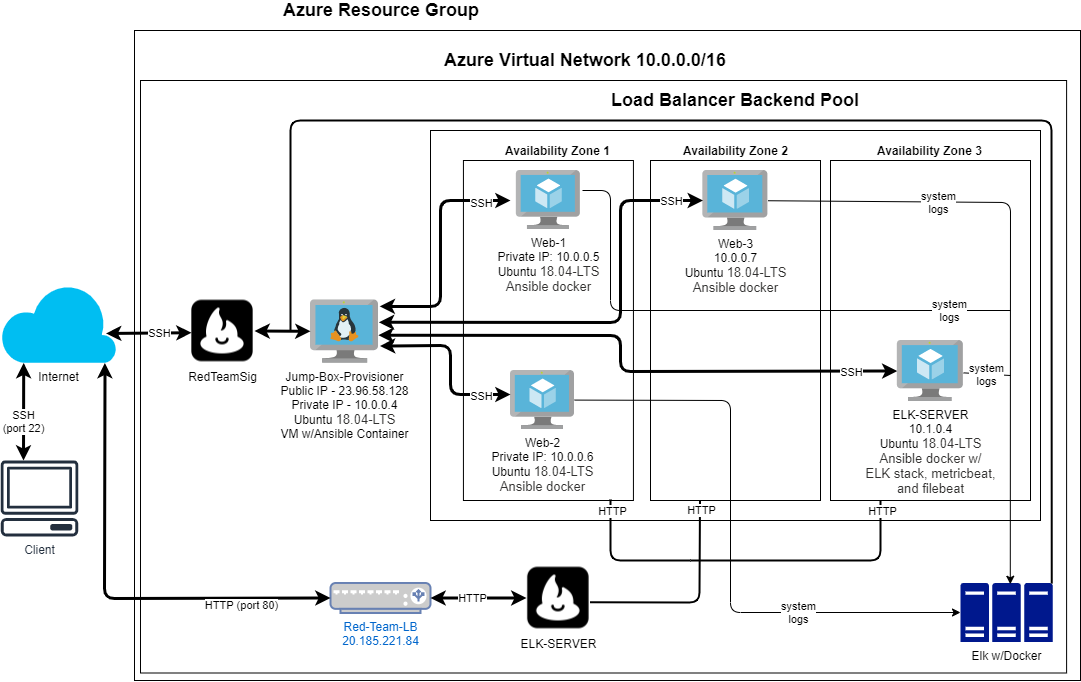

The diagram above was exported from draw.io. Its source (the exported page's mxGraphModel, read from the mxfile embedded in the PNG):
<mxGraphModel dx="1902" dy="895" grid="1" gridSize="10" guides="1" tooltips="1" connect="1" arrows="1" fold="1" page="1" pageScale="1" pageWidth="1100" pageHeight="850" math="0" shadow="0">
  <root>
    <mxCell id="0" />
    <mxCell id="1" parent="0" />
    <mxCell id="tbF6fNvu1Po0hw9a9cXZ-75" value="" style="rounded=0;whiteSpace=wrap;html=1;fillColor=none;fontSize=18;" vertex="1" parent="1">
      <mxGeometry x="-950" y="100" width="926.1" height="592.5" as="geometry" />
    </mxCell>
    <mxCell id="tbF6fNvu1Po0hw9a9cXZ-76" value="" style="rounded=0;whiteSpace=wrap;html=1;fillColor=none;fontSize=18;" vertex="1" parent="1">
      <mxGeometry x="-956" y="50" width="946" height="650" as="geometry" />
    </mxCell>
    <mxCell id="tbF6fNvu1Po0hw9a9cXZ-68" value="" style="rounded=0;whiteSpace=wrap;html=1;fillColor=none;" vertex="1" parent="1">
      <mxGeometry x="-660" y="150" width="610" height="390" as="geometry" />
    </mxCell>
    <mxCell id="tbF6fNvu1Po0hw9a9cXZ-25" value="" style="rounded=0;whiteSpace=wrap;html=1;fillColor=none;" vertex="1" parent="1">
      <mxGeometry x="-627.07" y="180" width="170" height="340" as="geometry" />
    </mxCell>
    <mxCell id="tbF6fNvu1Po0hw9a9cXZ-26" value="" style="rounded=0;whiteSpace=wrap;html=1;fillColor=none;" vertex="1" parent="1">
      <mxGeometry x="-440" y="180" width="170" height="340" as="geometry" />
    </mxCell>
    <mxCell id="tbF6fNvu1Po0hw9a9cXZ-27" value="" style="rounded=0;whiteSpace=wrap;html=1;fillColor=none;" vertex="1" parent="1">
      <mxGeometry x="-260" y="180" width="200" height="340" as="geometry" />
    </mxCell>
    <mxCell id="5ptaeejLJYsR46iHt2zK-1" value="Client" style="outlineConnect=0;fontColor=#232F3E;gradientColor=none;fillColor=#232F3E;strokeColor=none;dashed=0;verticalLabelPosition=bottom;verticalAlign=top;align=center;html=1;fontSize=12;fontStyle=0;aspect=fixed;pointerEvents=1;shape=mxgraph.aws4.client;" parent="1" vertex="1">
      <mxGeometry x="-1090" y="480" width="78" height="76" as="geometry" />
    </mxCell>
    <mxCell id="5ptaeejLJYsR46iHt2zK-2" value="Internet" style="verticalLabelPosition=bottom;html=1;verticalAlign=top;align=center;strokeColor=none;fillColor=#00BEF2;shape=mxgraph.azure.cloud;" parent="1" vertex="1">
      <mxGeometry x="-1090" y="302.5" width="116" height="80" as="geometry" />
    </mxCell>
    <mxCell id="5ptaeejLJYsR46iHt2zK-4" value="" style="endArrow=classic;startArrow=classic;html=1;strokeWidth=3;entryX=0.2;entryY=1;entryDx=0;entryDy=0;entryPerimeter=0;" parent="1" edge="1" target="5ptaeejLJYsR46iHt2zK-2">
      <mxGeometry width="50" height="50" relative="1" as="geometry">
        <mxPoint x="-1067" y="480" as="sourcePoint" />
        <mxPoint x="-1060" y="380" as="targetPoint" />
      </mxGeometry>
    </mxCell>
    <mxCell id="5ptaeejLJYsR46iHt2zK-5" value="SSH&lt;br&gt;(port 22)" style="edgeLabel;html=1;align=center;verticalAlign=middle;resizable=0;points=[];" parent="5ptaeejLJYsR46iHt2zK-4" vertex="1" connectable="0">
      <mxGeometry x="-0.24" relative="1" as="geometry">
        <mxPoint x="-1" y="-3.33" as="offset" />
      </mxGeometry>
    </mxCell>
    <mxCell id="5ptaeejLJYsR46iHt2zK-6" value="" style="endArrow=classic;startArrow=classic;html=1;entryX=0.016;entryY=0.527;entryDx=0;entryDy=0;exitX=0.91;exitY=0.631;exitDx=0;exitDy=0;exitPerimeter=0;strokeWidth=3;entryPerimeter=0;" parent="1" edge="1" target="5ptaeejLJYsR46iHt2zK-9" source="5ptaeejLJYsR46iHt2zK-2">
      <mxGeometry width="50" height="50" relative="1" as="geometry">
        <mxPoint x="-860" y="349.5" as="sourcePoint" />
        <mxPoint x="-800" y="350" as="targetPoint" />
      </mxGeometry>
    </mxCell>
    <mxCell id="5ptaeejLJYsR46iHt2zK-7" value="SSH" style="edgeLabel;html=1;align=center;verticalAlign=middle;resizable=0;points=[];" parent="5ptaeejLJYsR46iHt2zK-6" vertex="1" connectable="0">
      <mxGeometry x="0.6027" y="-2" relative="1" as="geometry">
        <mxPoint x="-15.560000000000002" y="-1.9999999999999998" as="offset" />
      </mxGeometry>
    </mxCell>
    <mxCell id="5ptaeejLJYsR46iHt2zK-9" value="RedTeamSig" style="shape=image;html=1;verticalAlign=top;verticalLabelPosition=bottom;labelBackgroundColor=#ffffff;imageAspect=0;aspect=fixed;image=https://cdn1.iconfinder.com/data/icons/social-media-vol-2-1/24/_feed_burner-128.png" parent="1" vertex="1">
      <mxGeometry x="-900" y="318.5" width="64" height="64" as="geometry" />
    </mxCell>
    <mxCell id="5ptaeejLJYsR46iHt2zK-10" value="Red-Team-LB&lt;br&gt;20.185.221.84" style="fontColor=#0066CC;verticalAlign=top;verticalLabelPosition=bottom;labelPosition=center;align=center;html=1;outlineConnect=0;fillColor=#CCCCCC;strokeColor=#6881B3;gradientColor=none;gradientDirection=north;strokeWidth=2;shape=mxgraph.networks.load_balancer;" parent="1" vertex="1">
      <mxGeometry x="-760" y="602.5" width="100" height="30" as="geometry" />
    </mxCell>
    <mxCell id="5ptaeejLJYsR46iHt2zK-11" value="" style="endArrow=classic;startArrow=classic;html=1;exitX=0.9;exitY=1;exitDx=0;exitDy=0;exitPerimeter=0;entryX=0;entryY=0.5;entryDx=0;entryDy=0;entryPerimeter=0;strokeWidth=3;" parent="1" source="5ptaeejLJYsR46iHt2zK-2" target="5ptaeejLJYsR46iHt2zK-10" edge="1">
      <mxGeometry width="50" height="50" relative="1" as="geometry">
        <mxPoint x="-892" y="507.5" as="sourcePoint" />
        <mxPoint x="-780" y="640" as="targetPoint" />
        <Array as="points">
          <mxPoint x="-986" y="618" />
        </Array>
      </mxGeometry>
    </mxCell>
    <mxCell id="5ptaeejLJYsR46iHt2zK-12" value="HTTP (port 80)" style="edgeLabel;html=1;align=center;verticalAlign=middle;resizable=0;points=[];" parent="5ptaeejLJYsR46iHt2zK-11" vertex="1" connectable="0">
      <mxGeometry x="-0.0205" y="21" relative="1" as="geometry">
        <mxPoint x="114.97" y="15.359999999999987" as="offset" />
      </mxGeometry>
    </mxCell>
    <mxCell id="5ptaeejLJYsR46iHt2zK-14" value="ELK-SERVER" style="shape=image;html=1;verticalAlign=top;verticalLabelPosition=bottom;labelBackgroundColor=#ffffff;imageAspect=0;aspect=fixed;image=https://cdn1.iconfinder.com/data/icons/social-media-vol-2-1/24/_feed_burner-128.png" parent="1" vertex="1">
      <mxGeometry x="-564.11" y="585.5" width="64" height="64" as="geometry" />
    </mxCell>
    <mxCell id="5ptaeejLJYsR46iHt2zK-15" value="" style="endArrow=classic;startArrow=classic;html=1;entryX=1;entryY=0.5;entryDx=0;entryDy=0;entryPerimeter=0;exitX=0;exitY=0.5;exitDx=0;exitDy=0;strokeWidth=3;" parent="1" edge="1" target="5ptaeejLJYsR46iHt2zK-10" source="5ptaeejLJYsR46iHt2zK-14">
      <mxGeometry width="50" height="50" relative="1" as="geometry">
        <mxPoint x="-554.24" y="547.5799999999999" as="sourcePoint" />
        <mxPoint x="-624.24" y="547.5799999999999" as="targetPoint" />
      </mxGeometry>
    </mxCell>
    <mxCell id="5ptaeejLJYsR46iHt2zK-16" value="HTTP" style="edgeLabel;html=1;align=center;verticalAlign=middle;resizable=0;points=[];" parent="5ptaeejLJYsR46iHt2zK-15" vertex="1" connectable="0">
      <mxGeometry x="-0.3733" y="2" relative="1" as="geometry">
        <mxPoint x="-25.119999999999997" y="-2" as="offset" />
      </mxGeometry>
    </mxCell>
    <mxCell id="5ptaeejLJYsR46iHt2zK-17" value="Jump-Box-Provisioner&lt;br&gt;Public IP - 23.96.58.128&lt;br&gt;Private IP - 10.0.0.4&lt;br&gt;Ubuntu&amp;nbsp;&lt;span style=&quot;color: rgb(50 , 49 , 48) ; font-size: 13px&quot;&gt;18.04-LTS&lt;br&gt;&lt;/span&gt;VM w/Ansible Container" style="aspect=fixed;html=1;points=[];align=center;image;fontSize=12;image=img/lib/mscae/VM_Linux.svg;" parent="1" vertex="1">
      <mxGeometry x="-780" y="319.5" width="68.48" height="63" as="geometry" />
    </mxCell>
    <mxCell id="5ptaeejLJYsR46iHt2zK-18" value="Web-1&lt;br&gt;Private IP: 10.0.0.5&lt;br&gt;Ubuntu&amp;nbsp;&lt;span style=&quot;color: rgb(50 , 49 , 48) ; font-family: &amp;#34;az_ea_font&amp;#34; , &amp;#34;segoe ui&amp;#34; , &amp;#34;az_font&amp;#34; , , , &amp;#34;blinkmacsystemfont&amp;#34; , &amp;#34;roboto&amp;#34; , &amp;#34;oxygen&amp;#34; , &amp;#34;ubuntu&amp;#34; , &amp;#34;cantarell&amp;#34; , &amp;#34;open sans&amp;#34; , &amp;#34;helvetica neue&amp;#34; , sans-serif ; font-size: 13px&quot;&gt;18.04-LTS&lt;br&gt;Ansible docker&lt;br&gt;&lt;/span&gt;" style="aspect=fixed;html=1;points=[];align=center;image;fontSize=12;image=img/lib/mscae/Virtual_Machine.svg;" parent="1" vertex="1">
      <mxGeometry x="-574.14" y="190" width="64.13" height="59" as="geometry" />
    </mxCell>
    <mxCell id="5ptaeejLJYsR46iHt2zK-19" value="Web-2&lt;br&gt;Private IP: 10.0.0.6&lt;br&gt;Ubuntu&amp;nbsp;&lt;span style=&quot;color: rgb(50 , 49 , 48) ; font-family: &amp;#34;az_ea_font&amp;#34; , &amp;#34;segoe ui&amp;#34; , &amp;#34;az_font&amp;#34; , , , &amp;#34;blinkmacsystemfont&amp;#34; , &amp;#34;roboto&amp;#34; , &amp;#34;oxygen&amp;#34; , &amp;#34;ubuntu&amp;#34; , &amp;#34;cantarell&amp;#34; , &amp;#34;open sans&amp;#34; , &amp;#34;helvetica neue&amp;#34; , sans-serif ; font-size: 13px&quot;&gt;18.04-LTS&lt;br&gt;Ansible docker&lt;br&gt;&lt;/span&gt;" style="aspect=fixed;html=1;points=[];align=center;image;fontSize=12;image=img/lib/mscae/Virtual_Machine.svg;" parent="1" vertex="1">
      <mxGeometry x="-580" y="390" width="64.13" height="59" as="geometry" />
    </mxCell>
    <mxCell id="5ptaeejLJYsR46iHt2zK-24" value="" style="endArrow=classic;startArrow=classic;html=1;exitX=1.011;exitY=0.101;exitDx=0;exitDy=0;exitPerimeter=0;strokeWidth=3;" parent="1" edge="1" source="5ptaeejLJYsR46iHt2zK-17">
      <mxGeometry width="50" height="50" relative="1" as="geometry">
        <mxPoint x="-610" y="340" as="sourcePoint" />
        <mxPoint x="-580" y="220" as="targetPoint" />
        <Array as="points">
          <mxPoint x="-650" y="326" />
          <mxPoint x="-650" y="220" />
        </Array>
      </mxGeometry>
    </mxCell>
    <mxCell id="tbF6fNvu1Po0hw9a9cXZ-12" value="SSH" style="edgeLabel;html=1;align=center;verticalAlign=middle;resizable=0;points=[];" vertex="1" connectable="0" parent="5ptaeejLJYsR46iHt2zK-24">
      <mxGeometry x="-0.2561" relative="1" as="geometry">
        <mxPoint x="40" y="-76.32" as="offset" />
      </mxGeometry>
    </mxCell>
    <mxCell id="5ptaeejLJYsR46iHt2zK-25" value="" style="endArrow=classic;startArrow=classic;html=1;entryX=0;entryY=0.407;entryDx=0;entryDy=0;entryPerimeter=0;exitX=1.015;exitY=0.73;exitDx=0;exitDy=0;exitPerimeter=0;strokeWidth=3;" parent="1" edge="1" target="5ptaeejLJYsR46iHt2zK-19" source="5ptaeejLJYsR46iHt2zK-17">
      <mxGeometry width="50" height="50" relative="1" as="geometry">
        <mxPoint x="-690" y="360" as="sourcePoint" />
        <mxPoint x="-590" y="392" as="targetPoint" />
        <Array as="points">
          <mxPoint x="-640" y="365" />
          <mxPoint x="-640" y="414" />
        </Array>
      </mxGeometry>
    </mxCell>
    <mxCell id="tbF6fNvu1Po0hw9a9cXZ-31" value="SSH" style="edgeLabel;html=1;align=center;verticalAlign=middle;resizable=0;points=[];" vertex="1" connectable="0" parent="5ptaeejLJYsR46iHt2zK-25">
      <mxGeometry x="0.674" y="-1" relative="1" as="geometry">
        <mxPoint as="offset" />
      </mxGeometry>
    </mxCell>
    <mxCell id="5ptaeejLJYsR46iHt2zK-28" value="" style="endArrow=classic;startArrow=classic;html=1;exitX=1;exitY=0.5;exitDx=0;exitDy=0;strokeWidth=3;" parent="1" source="5ptaeejLJYsR46iHt2zK-9" edge="1" target="5ptaeejLJYsR46iHt2zK-17">
      <mxGeometry width="50" height="50" relative="1" as="geometry">
        <mxPoint x="-720" y="350" as="sourcePoint" />
        <mxPoint x="-690" y="350" as="targetPoint" />
      </mxGeometry>
    </mxCell>
    <mxCell id="5ptaeejLJYsR46iHt2zK-31" value="Web-3&lt;br&gt;10.0.0.7&lt;br&gt;Ubuntu&amp;nbsp;&lt;span style=&quot;color: rgb(50 , 49 , 48) ; font-family: &amp;#34;az_ea_font&amp;#34; , &amp;#34;segoe ui&amp;#34; , &amp;#34;az_font&amp;#34; , , , &amp;#34;blinkmacsystemfont&amp;#34; , &amp;#34;roboto&amp;#34; , &amp;#34;oxygen&amp;#34; , &amp;#34;ubuntu&amp;#34; , &amp;#34;cantarell&amp;#34; , &amp;#34;open sans&amp;#34; , &amp;#34;helvetica neue&amp;#34; , sans-serif ; font-size: 13px&quot;&gt;18.04-LTS&lt;br&gt;Ansible docker&lt;br&gt;&lt;/span&gt;" style="aspect=fixed;html=1;points=[];align=center;image;fontSize=12;image=img/lib/mscae/Virtual_Machine.svg;" parent="1" vertex="1">
      <mxGeometry x="-387.61" y="190" width="65.22" height="60" as="geometry" />
    </mxCell>
    <mxCell id="5ptaeejLJYsR46iHt2zK-33" value="" style="endArrow=classic;startArrow=classic;html=1;exitX=0.999;exitY=0.338;exitDx=0;exitDy=0;exitPerimeter=0;strokeWidth=3;" parent="1" edge="1" target="5ptaeejLJYsR46iHt2zK-31">
      <mxGeometry width="50" height="50" relative="1" as="geometry">
        <mxPoint x="-711.58848" y="341.794" as="sourcePoint" />
        <mxPoint x="-389" y="222" as="targetPoint" />
        <Array as="points">
          <mxPoint x="-470" y="342" />
          <mxPoint x="-470" y="220" />
        </Array>
      </mxGeometry>
    </mxCell>
    <mxCell id="5ptaeejLJYsR46iHt2zK-39" value="SSH" style="edgeLabel;html=1;align=center;verticalAlign=middle;resizable=0;points=[];" parent="5ptaeejLJYsR46iHt2zK-33" vertex="1" connectable="0">
      <mxGeometry x="0.0437" y="22" relative="1" as="geometry">
        <mxPoint x="58.709999999999994" y="-99.99000000000001" as="offset" />
      </mxGeometry>
    </mxCell>
    <mxCell id="5ptaeejLJYsR46iHt2zK-37" value="Elk w/Docker" style="aspect=fixed;pointerEvents=1;shadow=0;dashed=0;html=1;strokeColor=none;labelPosition=center;verticalLabelPosition=bottom;verticalAlign=top;align=center;fillColor=#00188D;shape=mxgraph.mscae.enterprise.server_farm" parent="1" vertex="1">
      <mxGeometry x="-130" y="602.5" width="92.19" height="59" as="geometry" />
    </mxCell>
    <mxCell id="5ptaeejLJYsR46iHt2zK-44" value="" style="endArrow=none;html=1;entryX=0.99;entryY=0.01;entryDx=0;entryDy=0;entryPerimeter=0;strokeWidth=2;" parent="1" target="5ptaeejLJYsR46iHt2zK-37" edge="1">
      <mxGeometry width="50" height="50" relative="1" as="geometry">
        <mxPoint x="-800" y="350" as="sourcePoint" />
        <mxPoint x="-80" y="490" as="targetPoint" />
        <Array as="points">
          <mxPoint x="-800" y="140" />
          <mxPoint x="-39" y="140" />
        </Array>
      </mxGeometry>
    </mxCell>
    <mxCell id="tbF6fNvu1Po0hw9a9cXZ-14" value="" style="endArrow=classic;startArrow=classic;html=1;strokeWidth=3;exitX=0.991;exitY=0.558;exitDx=0;exitDy=0;exitPerimeter=0;" edge="1" parent="1" source="5ptaeejLJYsR46iHt2zK-17" target="5ptaeejLJYsR46iHt2zK-32">
      <mxGeometry width="50" height="50" relative="1" as="geometry">
        <mxPoint x="-691" y="360" as="sourcePoint" />
        <mxPoint x="-239" y="351" as="targetPoint" />
        <Array as="points">
          <mxPoint x="-470" y="355" />
          <mxPoint x="-470" y="391" />
        </Array>
      </mxGeometry>
    </mxCell>
    <mxCell id="tbF6fNvu1Po0hw9a9cXZ-15" value="SSH" style="edgeLabel;html=1;align=center;verticalAlign=middle;resizable=0;points=[];" vertex="1" connectable="0" parent="tbF6fNvu1Po0hw9a9cXZ-14">
      <mxGeometry x="0.5577" y="-3" relative="1" as="geometry">
        <mxPoint x="76.39" y="-2.85" as="offset" />
      </mxGeometry>
    </mxCell>
    <mxCell id="tbF6fNvu1Po0hw9a9cXZ-16" value="system&lt;br&gt;logs" style="endArrow=none;html=1;" edge="1" parent="1" source="5ptaeejLJYsR46iHt2zK-32">
      <mxGeometry width="50" height="50" relative="1" as="geometry">
        <mxPoint x="-170" y="350.07" as="sourcePoint" />
        <mxPoint x="-80" y="395" as="targetPoint" />
      </mxGeometry>
    </mxCell>
    <mxCell id="tbF6fNvu1Po0hw9a9cXZ-22" value="" style="endArrow=classic;html=1;entryX=0.54;entryY=0.021;entryDx=0;entryDy=0;entryPerimeter=0;" edge="1" parent="1" source="5ptaeejLJYsR46iHt2zK-31" target="5ptaeejLJYsR46iHt2zK-37">
      <mxGeometry width="50" height="50" relative="1" as="geometry">
        <mxPoint x="-110" y="210" as="sourcePoint" />
        <mxPoint x="-84" y="590" as="targetPoint" />
        <Array as="points">
          <mxPoint x="-80" y="222" />
        </Array>
      </mxGeometry>
    </mxCell>
    <mxCell id="tbF6fNvu1Po0hw9a9cXZ-37" value="system&lt;br&gt;logs" style="edgeLabel;html=1;align=center;verticalAlign=middle;resizable=0;points=[];" vertex="1" connectable="0" parent="tbF6fNvu1Po0hw9a9cXZ-22">
      <mxGeometry x="-0.461" relative="1" as="geometry">
        <mxPoint x="1" as="offset" />
      </mxGeometry>
    </mxCell>
    <mxCell id="5ptaeejLJYsR46iHt2zK-32" value="ELK-SERVER&lt;br&gt;10.1.0.4&lt;br&gt;Ubuntu&amp;nbsp;&lt;span style=&quot;color: rgb(50 , 49 , 48) ; font-family: &amp;#34;az_ea_font&amp;#34; , &amp;#34;segoe ui&amp;#34; , &amp;#34;az_font&amp;#34; , , , &amp;#34;blinkmacsystemfont&amp;#34; , &amp;#34;roboto&amp;#34; , &amp;#34;oxygen&amp;#34; , &amp;#34;ubuntu&amp;#34; , &amp;#34;cantarell&amp;#34; , &amp;#34;open sans&amp;#34; , &amp;#34;helvetica neue&amp;#34; , sans-serif ; font-size: 13px&quot;&gt;18.04-LTS&lt;br&gt;Ansible docker w/&lt;br&gt;ELK stack, metricbeat,&lt;br&gt;and filebeat&lt;br&gt;&lt;/span&gt;" style="aspect=fixed;html=1;points=[];align=center;image;fontSize=12;image=img/lib/mscae/Virtual_Machine.svg;" parent="1" vertex="1">
      <mxGeometry x="-193.15" y="360" width="66.31" height="61" as="geometry" />
    </mxCell>
    <mxCell id="tbF6fNvu1Po0hw9a9cXZ-36" value="system&lt;br&gt;logs" style="endArrow=none;html=1;" edge="1" parent="1">
      <mxGeometry x="0.7761" width="50" height="50" relative="1" as="geometry">
        <mxPoint x="-508" y="210" as="sourcePoint" />
        <mxPoint x="-80" y="330" as="targetPoint" />
        <Array as="points">
          <mxPoint x="-480" y="210" />
          <mxPoint x="-480" y="330" />
        </Array>
        <mxPoint as="offset" />
      </mxGeometry>
    </mxCell>
    <mxCell id="tbF6fNvu1Po0hw9a9cXZ-42" value="" style="endArrow=classic;html=1;strokeWidth=1;entryX=0;entryY=0.5;entryDx=0;entryDy=0;entryPerimeter=0;" edge="1" parent="1" source="5ptaeejLJYsR46iHt2zK-19" target="5ptaeejLJYsR46iHt2zK-37">
      <mxGeometry width="50" height="50" relative="1" as="geometry">
        <mxPoint x="-515.87" y="460" as="sourcePoint" />
        <mxPoint x="-465.87" y="410" as="targetPoint" />
        <Array as="points">
          <mxPoint x="-360" y="420" />
          <mxPoint x="-360" y="632" />
        </Array>
      </mxGeometry>
    </mxCell>
    <mxCell id="tbF6fNvu1Po0hw9a9cXZ-43" value="system&lt;br&gt;logs" style="edgeLabel;html=1;align=center;verticalAlign=middle;resizable=0;points=[];" vertex="1" connectable="0" parent="tbF6fNvu1Po0hw9a9cXZ-42">
      <mxGeometry x="0.4541" y="1" relative="1" as="geometry">
        <mxPoint as="offset" />
      </mxGeometry>
    </mxCell>
    <mxCell id="tbF6fNvu1Po0hw9a9cXZ-51" value="" style="endArrow=none;html=1;strokeWidth=2;exitX=0.995;exitY=0.568;exitDx=0;exitDy=0;exitPerimeter=0;entryX=0.291;entryY=0.999;entryDx=0;entryDy=0;entryPerimeter=0;" edge="1" parent="1" source="5ptaeejLJYsR46iHt2zK-14" target="tbF6fNvu1Po0hw9a9cXZ-26">
      <mxGeometry width="50" height="50" relative="1" as="geometry">
        <mxPoint x="-450" y="635.5" as="sourcePoint" />
        <mxPoint x="-400" y="585.5" as="targetPoint" />
        <Array as="points">
          <mxPoint x="-391" y="622" />
        </Array>
      </mxGeometry>
    </mxCell>
    <mxCell id="tbF6fNvu1Po0hw9a9cXZ-61" value="HTTP" style="edgeLabel;html=1;align=center;verticalAlign=middle;resizable=0;points=[];" vertex="1" connectable="0" parent="tbF6fNvu1Po0hw9a9cXZ-51">
      <mxGeometry x="0.7263" y="-2" relative="1" as="geometry">
        <mxPoint x="-1.34" y="-18.58" as="offset" />
      </mxGeometry>
    </mxCell>
    <mxCell id="tbF6fNvu1Po0hw9a9cXZ-56" value="" style="endArrow=none;html=1;strokeWidth=2;entryX=0.25;entryY=1;entryDx=0;entryDy=0;" edge="1" parent="1" target="tbF6fNvu1Po0hw9a9cXZ-27">
      <mxGeometry width="50" height="50" relative="1" as="geometry">
        <mxPoint x="-400" y="580" as="sourcePoint" />
        <mxPoint x="-280" y="450" as="targetPoint" />
        <Array as="points">
          <mxPoint x="-210" y="580" />
        </Array>
      </mxGeometry>
    </mxCell>
    <mxCell id="tbF6fNvu1Po0hw9a9cXZ-57" value="HTTP" style="edgeLabel;html=1;align=center;verticalAlign=middle;resizable=0;points=[];" vertex="1" connectable="0" parent="tbF6fNvu1Po0hw9a9cXZ-56">
      <mxGeometry x="0.4105" y="-3" relative="1" as="geometry">
        <mxPoint x="14.29" y="-53" as="offset" />
      </mxGeometry>
    </mxCell>
    <mxCell id="tbF6fNvu1Po0hw9a9cXZ-59" value="" style="endArrow=none;html=1;strokeWidth=2;" edge="1" parent="1">
      <mxGeometry width="50" height="50" relative="1" as="geometry">
        <mxPoint x="-480" y="519" as="sourcePoint" />
        <mxPoint x="-400" y="580" as="targetPoint" />
        <Array as="points">
          <mxPoint x="-480" y="580" />
        </Array>
      </mxGeometry>
    </mxCell>
    <mxCell id="tbF6fNvu1Po0hw9a9cXZ-60" value="HTTP" style="edgeLabel;html=1;align=center;verticalAlign=middle;resizable=0;points=[];" vertex="1" connectable="0" parent="tbF6fNvu1Po0hw9a9cXZ-59">
      <mxGeometry x="0.4105" y="-3" relative="1" as="geometry">
        <mxPoint x="-37.91" y="-53" as="offset" />
      </mxGeometry>
    </mxCell>
    <mxCell id="tbF6fNvu1Po0hw9a9cXZ-70" value="Load Balancer Backend Pool" style="text;html=1;strokeColor=none;fillColor=none;align=center;verticalAlign=middle;whiteSpace=wrap;rounded=0;fontSize=18;fontStyle=1" vertex="1" parent="1">
      <mxGeometry x="-500.11" y="110" width="290" height="20" as="geometry" />
    </mxCell>
    <mxCell id="tbF6fNvu1Po0hw9a9cXZ-71" value="Azure Virtual Network 10.0.0.0/16" style="text;html=1;strokeColor=none;fillColor=none;align=center;verticalAlign=middle;whiteSpace=wrap;rounded=0;fontSize=18;fontStyle=1" vertex="1" parent="1">
      <mxGeometry x="-650" y="70" width="290" height="20" as="geometry" />
    </mxCell>
    <mxCell id="tbF6fNvu1Po0hw9a9cXZ-72" value="Azure Resource Group" style="text;html=1;strokeColor=none;fillColor=none;align=center;verticalAlign=middle;whiteSpace=wrap;rounded=0;fontSize=18;fontStyle=1" vertex="1" parent="1">
      <mxGeometry x="-854.11" y="20" width="290" height="20" as="geometry" />
    </mxCell>
    <mxCell id="tbF6fNvu1Po0hw9a9cXZ-77" value="Availability Zone 1" style="text;html=1;strokeColor=none;fillColor=none;align=center;verticalAlign=middle;whiteSpace=wrap;rounded=0;fontSize=12;fontStyle=1" vertex="1" parent="1">
      <mxGeometry x="-614.6099999999999" y="160" width="165" height="20" as="geometry" />
    </mxCell>
    <mxCell id="tbF6fNvu1Po0hw9a9cXZ-78" value="Availability Zone 2" style="text;html=1;strokeColor=none;fillColor=none;align=center;verticalAlign=middle;whiteSpace=wrap;rounded=0;fontSize=12;fontStyle=1" vertex="1" parent="1">
      <mxGeometry x="-437.49999999999994" y="160" width="165" height="20" as="geometry" />
    </mxCell>
    <mxCell id="tbF6fNvu1Po0hw9a9cXZ-79" value="Availability Zone 3" style="text;html=1;strokeColor=none;fillColor=none;align=center;verticalAlign=middle;whiteSpace=wrap;rounded=0;fontSize=12;fontStyle=1" vertex="1" parent="1">
      <mxGeometry x="-242.49999999999994" y="160" width="165" height="20" as="geometry" />
    </mxCell>
  </root>
</mxGraphModel>